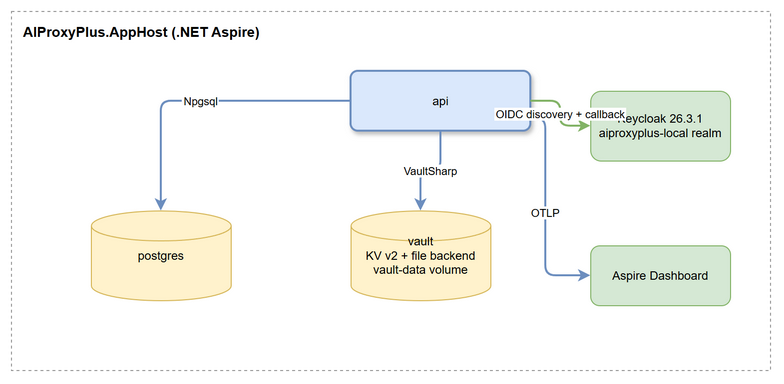

The diagram above was exported from draw.io. Its source (the exported page's mxGraphModel, read from the mxfile embedded in the PNG):
<mxGraphModel dx="900" dy="600" grid="1" gridSize="10" guides="1" tooltips="1" connect="1" arrows="1" fold="1" page="1" pageScale="1" pageWidth="900" pageHeight="500" math="0" shadow="0">
  <root>
    <mxCell id="0" />
    <mxCell id="1" parent="0" />
    <mxCell id="box" value="AIProxyPlus.AppHost (.NET Aspire)" style="rounded=0;whiteSpace=wrap;html=1;fillColor=none;strokeColor=#999999;dashed=1;verticalAlign=top;align=left;spacingLeft=10;spacingTop=6;fontStyle=1;fontSize=14;" vertex="1" parent="1">
      <mxGeometry x="40" y="40" width="760" height="360" as="geometry" />
    </mxCell>
    <mxCell id="api" value="api" style="rounded=1;whiteSpace=wrap;html=1;fillColor=#dae8fc;strokeColor=#6c8ebf;strokeWidth=2;arcSize=12;shadow=1;" vertex="1" parent="1">
      <mxGeometry x="380" y="100" width="180" height="60" as="geometry" />
    </mxCell>
    <mxCell id="pg" value="postgres" style="shape=cylinder3;whiteSpace=wrap;html=1;fillColor=#fff2cc;strokeColor=#d6b656;" vertex="1" parent="1">
      <mxGeometry x="120" y="240" width="140" height="90" as="geometry" />
    </mxCell>
    <mxCell id="vault" value="vault&#10;KV v2 + file backend&#10;vault-data volume" style="shape=cylinder3;whiteSpace=wrap;html=1;fillColor=#fff2cc;strokeColor=#d6b656;" vertex="1" parent="1">
      <mxGeometry x="380" y="240" width="140" height="90" as="geometry" />
    </mxCell>
    <mxCell id="dash" value="Aspire Dashboard" style="rounded=1;whiteSpace=wrap;html=1;fillColor=#d5e8d4;strokeColor=#82b366;" vertex="1" parent="1">
      <mxGeometry x="620" y="275" width="140" height="60" as="geometry" />
    </mxCell>
    <mxCell id="keycloak" value="Keycloak 26.3.1&#10;aiproxyplus-local realm" style="rounded=1;whiteSpace=wrap;html=1;fillColor=#d5e8d4;strokeColor=#82b366;" vertex="1" parent="1">
      <mxGeometry x="620" y="120" width="140" height="70" as="geometry" />
    </mxCell>
    <mxCell id="e1" value="Npgsql" style="edgeStyle=orthogonalEdgeStyle;rounded=1;strokeColor=#6c8ebf;strokeWidth=2;fontSize=11;" edge="1" parent="1" source="api" target="pg">
      <mxGeometry relative="1" as="geometry" />
    </mxCell>
    <mxCell id="e2" value="VaultSharp" style="edgeStyle=orthogonalEdgeStyle;rounded=1;strokeColor=#6c8ebf;strokeWidth=2;fontSize=11;" edge="1" parent="1" source="api" target="vault">
      <mxGeometry relative="1" as="geometry" />
    </mxCell>
    <mxCell id="e3" value="OTLP" style="edgeStyle=orthogonalEdgeStyle;rounded=1;strokeColor=#6c8ebf;strokeWidth=2;fontSize=11;labelBackgroundColor=#ffffff;exitX=1;exitY=0.8;entryX=0;entryY=0.5;" edge="1" parent="1" source="api" target="dash">
      <mxGeometry relative="1" as="geometry">
        <Array as="points">
          <mxPoint x="575" y="148" />
          <mxPoint x="575" y="305" />
        </Array>
      </mxGeometry>
    </mxCell>
    <mxCell id="e4" value="OIDC discovery + callback" style="edgeStyle=orthogonalEdgeStyle;rounded=1;strokeColor=#82b366;strokeWidth=2;fontSize=11;labelBackgroundColor=#ffffff;" edge="1" parent="1" source="api" target="keycloak">
      <mxGeometry relative="1" as="geometry" />
    </mxCell>
  </root>
</mxGraphModel>